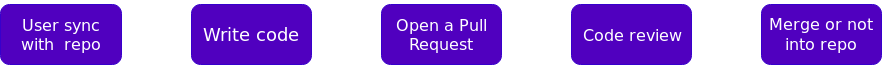

The diagram above was exported from draw.io. Its source (the exported page's mxGraphModel, read from the mxfile embedded in the PNG):
<mxGraphModel dx="1426" dy="819" grid="1" gridSize="10" guides="1" tooltips="1" connect="1" arrows="1" fold="1" page="1" pageScale="1" pageWidth="850" pageHeight="1100" math="0" shadow="0">
  <root>
    <mxCell id="0" />
    <mxCell id="1" parent="0" />
    <mxCell id="2" value="&lt;p style=&quot;font-size: 16px&quot;&gt;&lt;font face=&quot;DejaVu Sans&quot;&gt;User &lt;font style=&quot;font-size: 16px&quot;&gt;sync with&amp;nbsp; repo&lt;/font&gt;&lt;/font&gt;&lt;/p&gt;" style="rounded=1;whiteSpace=wrap;html=1;fillColor=#5000BF;strokeColor=#3700CC;fontColor=#ffffff;" vertex="1" parent="1">
      <mxGeometry x="1" y="360" width="121" height="60" as="geometry" />
    </mxCell>
    <mxCell id="3" value="&lt;div style=&quot;font-size: 18px&quot;&gt;Write code&lt;br&gt;&lt;/div&gt;" style="rounded=1;whiteSpace=wrap;html=1;fillColor=#5000BF;strokeColor=#3700CC;fontColor=#ffffff;fontFamily=DejaVu Sans;" vertex="1" parent="1">
      <mxGeometry x="192" y="360" width="120" height="60" as="geometry" />
    </mxCell>
    <mxCell id="4" value="&lt;font style=&quot;font-size: 16px&quot; face=&quot;DejaVu Sans&quot;&gt;Open a Pull Request&lt;/font&gt;" style="rounded=1;whiteSpace=wrap;html=1;fillColor=#5000BF;strokeColor=#3700CC;fontColor=#ffffff;" vertex="1" parent="1">
      <mxGeometry x="382" y="360" width="120" height="60" as="geometry" />
    </mxCell>
    <mxCell id="5" value="&lt;font style=&quot;font-size: 16px&quot; face=&quot;DejaVu Sans&quot;&gt;Code review&lt;/font&gt;" style="rounded=1;whiteSpace=wrap;html=1;fillColor=#5000BF;strokeColor=#3700CC;fontColor=#ffffff;" vertex="1" parent="1">
      <mxGeometry x="572" y="360" width="120" height="60" as="geometry" />
    </mxCell>
    <mxCell id="6" value="&lt;font face=&quot;DejaVu Sans&quot;&gt;&lt;span style=&quot;font-size: 16px&quot;&gt;&lt;font style=&quot;font-size: 16px&quot;&gt;&lt;font style=&quot;font-size: 16px&quot;&gt;Merge or not into repo&lt;/font&gt;&lt;/font&gt;&lt;/span&gt;&lt;/font&gt;&lt;b style=&quot;font-size: 16px&quot;&gt;&lt;font style=&quot;font-size: 16px&quot; face=&quot;Courier New&quot;&gt;&lt;br&gt;&lt;/font&gt;&lt;/b&gt;" style="rounded=1;whiteSpace=wrap;html=1;fillColor=#5000BF;strokeColor=#3700CC;fontColor=#ffffff;" vertex="1" parent="1">
      <mxGeometry x="762" y="360" width="120" height="60" as="geometry" />
    </mxCell>
    <mxCell id="7" value="" style="endArrow=classic;html=1;strokeColor=#FFFFFF;" edge="1" parent="1">
      <mxGeometry width="50" height="50" relative="1" as="geometry">
        <mxPoint x="133" y="389" as="sourcePoint" />
        <mxPoint x="183" y="389" as="targetPoint" />
      </mxGeometry>
    </mxCell>
    <mxCell id="8" value="" style="endArrow=classic;html=1;strokeColor=#FFFFFF;" edge="1" parent="1">
      <mxGeometry width="50" height="50" relative="1" as="geometry">
        <mxPoint x="323" y="389" as="sourcePoint" />
        <mxPoint x="373" y="389" as="targetPoint" />
      </mxGeometry>
    </mxCell>
    <mxCell id="9" value="" style="endArrow=classic;html=1;strokeColor=#FFFFFF;" edge="1" parent="1">
      <mxGeometry width="50" height="50" relative="1" as="geometry">
        <mxPoint x="513" y="389" as="sourcePoint" />
        <mxPoint x="563" y="389" as="targetPoint" />
      </mxGeometry>
    </mxCell>
    <mxCell id="10" value="" style="endArrow=classic;html=1;strokeColor=#FFFFFF;" edge="1" parent="1">
      <mxGeometry width="50" height="50" relative="1" as="geometry">
        <mxPoint x="703" y="389" as="sourcePoint" />
        <mxPoint x="753" y="389" as="targetPoint" />
      </mxGeometry>
    </mxCell>
  </root>
</mxGraphModel>